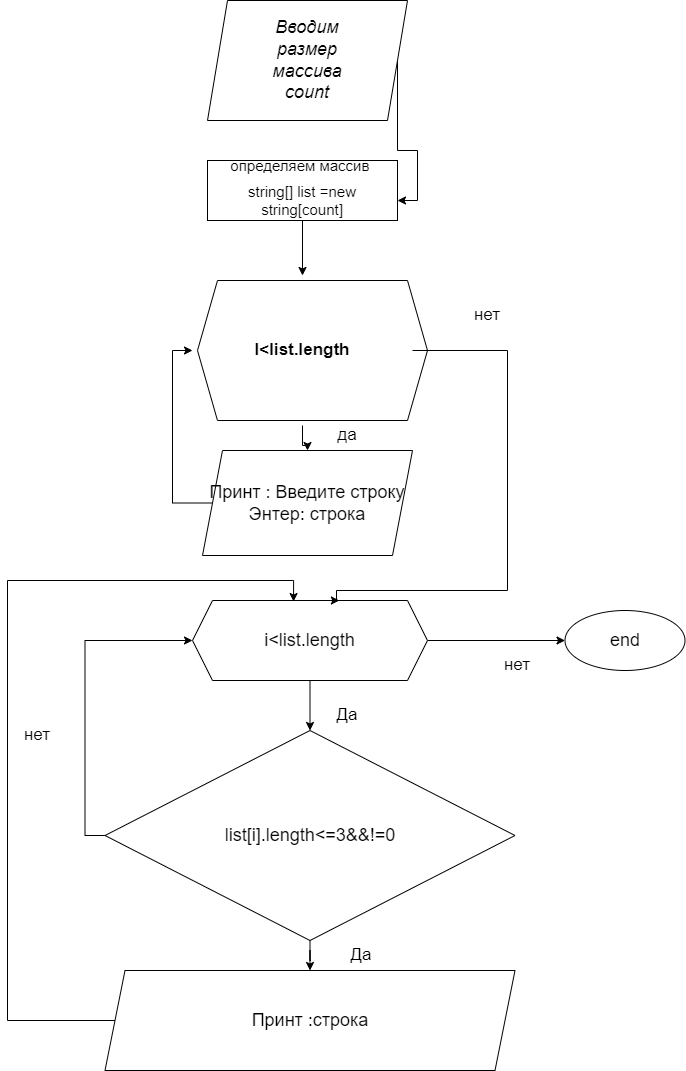

The diagram above was exported from draw.io. Its source (the exported page's mxGraphModel, read from the mxfile embedded in the PNG):
<mxGraphModel dx="1102" dy="865" grid="1" gridSize="10" guides="1" tooltips="1" connect="1" arrows="1" fold="1" page="1" pageScale="1" pageWidth="827" pageHeight="1169" math="0" shadow="0">
  <root>
    <mxCell id="0" />
    <mxCell id="1" parent="0" />
    <mxCell id="FqKVi3L69ybrPVSboROJ-38" style="edgeStyle=orthogonalEdgeStyle;rounded=0;orthogonalLoop=1;jettySize=auto;html=1;exitX=1;exitY=0.5;exitDx=0;exitDy=0;entryX=1;entryY=0.5;entryDx=0;entryDy=0;fontSize=17;" edge="1" parent="1" source="FqKVi3L69ybrPVSboROJ-1" target="FqKVi3L69ybrPVSboROJ-14">
      <mxGeometry relative="1" as="geometry" />
    </mxCell>
    <mxCell id="FqKVi3L69ybrPVSboROJ-1" value="" style="shape=parallelogram;perimeter=parallelogramPerimeter;whiteSpace=wrap;html=1;fixedSize=1;fontSize=18;" vertex="1" parent="1">
      <mxGeometry x="230" y="70" width="200" height="120" as="geometry" />
    </mxCell>
    <mxCell id="FqKVi3L69ybrPVSboROJ-4" value="Вводим размер массива count" style="text;html=1;strokeColor=none;fillColor=none;align=center;verticalAlign=middle;whiteSpace=wrap;rounded=0;fontSize=18;fontStyle=2" vertex="1" parent="1">
      <mxGeometry x="300" y="100" width="60" height="60" as="geometry" />
    </mxCell>
    <mxCell id="FqKVi3L69ybrPVSboROJ-6" value="" style="rounded=0;whiteSpace=wrap;html=1;fontSize=15;" vertex="1" parent="1">
      <mxGeometry x="230" y="230" width="190" height="60" as="geometry" />
    </mxCell>
    <mxCell id="FqKVi3L69ybrPVSboROJ-7" value="" style="shape=hexagon;perimeter=hexagonPerimeter2;whiteSpace=wrap;html=1;fixedSize=1;fontSize=18;" vertex="1" parent="1">
      <mxGeometry x="220" y="350" width="230" height="140" as="geometry" />
    </mxCell>
    <mxCell id="FqKVi3L69ybrPVSboROJ-23" style="edgeStyle=orthogonalEdgeStyle;rounded=0;orthogonalLoop=1;jettySize=auto;html=1;exitX=0;exitY=0.5;exitDx=0;exitDy=0;entryX=0;entryY=0.5;entryDx=0;entryDy=0;fontSize=17;" edge="1" parent="1" source="FqKVi3L69ybrPVSboROJ-8" target="FqKVi3L69ybrPVSboROJ-15">
      <mxGeometry relative="1" as="geometry">
        <Array as="points">
          <mxPoint x="195" y="573" />
          <mxPoint x="195" y="420" />
        </Array>
      </mxGeometry>
    </mxCell>
    <mxCell id="FqKVi3L69ybrPVSboROJ-8" value="Принт : Введите строку&lt;br&gt;Энтер: строка" style="shape=parallelogram;perimeter=parallelogramPerimeter;whiteSpace=wrap;html=1;fixedSize=1;fontSize=18;" vertex="1" parent="1">
      <mxGeometry x="225" y="520" width="210" height="105" as="geometry" />
    </mxCell>
    <mxCell id="FqKVi3L69ybrPVSboROJ-28" value="" style="edgeStyle=orthogonalEdgeStyle;rounded=0;orthogonalLoop=1;jettySize=auto;html=1;fontSize=17;" edge="1" parent="1" source="FqKVi3L69ybrPVSboROJ-9" target="FqKVi3L69ybrPVSboROJ-27">
      <mxGeometry relative="1" as="geometry" />
    </mxCell>
    <mxCell id="FqKVi3L69ybrPVSboROJ-29" value="" style="edgeStyle=orthogonalEdgeStyle;rounded=0;orthogonalLoop=1;jettySize=auto;html=1;fontSize=17;" edge="1" parent="1" source="FqKVi3L69ybrPVSboROJ-9" target="FqKVi3L69ybrPVSboROJ-10">
      <mxGeometry relative="1" as="geometry" />
    </mxCell>
    <mxCell id="FqKVi3L69ybrPVSboROJ-9" value="i&amp;lt;list.length" style="shape=hexagon;perimeter=hexagonPerimeter2;whiteSpace=wrap;html=1;fixedSize=1;fontSize=18;" vertex="1" parent="1">
      <mxGeometry x="215" y="670" width="235" height="80" as="geometry" />
    </mxCell>
    <mxCell id="FqKVi3L69ybrPVSboROJ-30" value="" style="edgeStyle=orthogonalEdgeStyle;rounded=0;orthogonalLoop=1;jettySize=auto;html=1;fontSize=17;" edge="1" parent="1" source="FqKVi3L69ybrPVSboROJ-10" target="FqKVi3L69ybrPVSboROJ-12">
      <mxGeometry relative="1" as="geometry" />
    </mxCell>
    <mxCell id="FqKVi3L69ybrPVSboROJ-32" style="edgeStyle=orthogonalEdgeStyle;rounded=0;orthogonalLoop=1;jettySize=auto;html=1;exitX=0;exitY=0.5;exitDx=0;exitDy=0;entryX=0;entryY=0.5;entryDx=0;entryDy=0;fontSize=17;" edge="1" parent="1" source="FqKVi3L69ybrPVSboROJ-10" target="FqKVi3L69ybrPVSboROJ-9">
      <mxGeometry relative="1" as="geometry" />
    </mxCell>
    <mxCell id="FqKVi3L69ybrPVSboROJ-10" value="list[i].length&amp;lt;=3&amp;amp;&amp;amp;!=0" style="rhombus;whiteSpace=wrap;html=1;fontSize=18;" vertex="1" parent="1">
      <mxGeometry x="127.5" y="800" width="410" height="210" as="geometry" />
    </mxCell>
    <mxCell id="FqKVi3L69ybrPVSboROJ-34" style="edgeStyle=orthogonalEdgeStyle;rounded=0;orthogonalLoop=1;jettySize=auto;html=1;fontSize=17;entryX=0.43;entryY=0.013;entryDx=0;entryDy=0;entryPerimeter=0;" edge="1" parent="1" source="FqKVi3L69ybrPVSboROJ-12" target="FqKVi3L69ybrPVSboROJ-9">
      <mxGeometry relative="1" as="geometry">
        <mxPoint x="20" y="640" as="targetPoint" />
        <Array as="points">
          <mxPoint x="30" y="1090" />
          <mxPoint x="30" y="650" />
          <mxPoint x="316" y="650" />
        </Array>
      </mxGeometry>
    </mxCell>
    <mxCell id="FqKVi3L69ybrPVSboROJ-12" value="Принт :строка" style="shape=parallelogram;perimeter=parallelogramPerimeter;whiteSpace=wrap;html=1;fixedSize=1;fontSize=18;" vertex="1" parent="1">
      <mxGeometry x="127.5" y="1040" width="410" height="100" as="geometry" />
    </mxCell>
    <mxCell id="FqKVi3L69ybrPVSboROJ-13" value="определяем массив&amp;nbsp;" style="text;html=1;strokeColor=none;fillColor=none;align=center;verticalAlign=middle;whiteSpace=wrap;rounded=0;fontSize=15;" vertex="1" parent="1">
      <mxGeometry x="230" y="200" width="190" height="70" as="geometry" />
    </mxCell>
    <mxCell id="FqKVi3L69ybrPVSboROJ-24" style="edgeStyle=orthogonalEdgeStyle;rounded=0;orthogonalLoop=1;jettySize=auto;html=1;exitX=0.5;exitY=1;exitDx=0;exitDy=0;entryX=0.5;entryY=0;entryDx=0;entryDy=0;fontSize=17;" edge="1" parent="1" source="FqKVi3L69ybrPVSboROJ-14" target="FqKVi3L69ybrPVSboROJ-15">
      <mxGeometry relative="1" as="geometry" />
    </mxCell>
    <mxCell id="FqKVi3L69ybrPVSboROJ-14" value="string[] list =new string[count]" style="text;html=1;strokeColor=none;fillColor=none;align=center;verticalAlign=middle;whiteSpace=wrap;rounded=0;fontSize=15;" vertex="1" parent="1">
      <mxGeometry x="230" y="250" width="190" height="40" as="geometry" />
    </mxCell>
    <mxCell id="FqKVi3L69ybrPVSboROJ-18" value="" style="edgeStyle=orthogonalEdgeStyle;rounded=0;orthogonalLoop=1;jettySize=auto;html=1;fontSize=17;" edge="1" parent="1" source="FqKVi3L69ybrPVSboROJ-15" target="FqKVi3L69ybrPVSboROJ-8">
      <mxGeometry relative="1" as="geometry" />
    </mxCell>
    <mxCell id="FqKVi3L69ybrPVSboROJ-19" style="edgeStyle=orthogonalEdgeStyle;rounded=0;orthogonalLoop=1;jettySize=auto;html=1;fontSize=17;entryX=0.625;entryY=0;entryDx=0;entryDy=0;" edge="1" parent="1" source="FqKVi3L69ybrPVSboROJ-15" target="FqKVi3L69ybrPVSboROJ-9">
      <mxGeometry relative="1" as="geometry">
        <mxPoint x="540" y="650" as="targetPoint" />
        <Array as="points">
          <mxPoint x="530" y="420" />
          <mxPoint x="530" y="660" />
          <mxPoint x="359" y="660" />
        </Array>
      </mxGeometry>
    </mxCell>
    <mxCell id="FqKVi3L69ybrPVSboROJ-15" value="I&amp;lt;list.length" style="text;html=1;strokeColor=none;fillColor=none;align=center;verticalAlign=middle;whiteSpace=wrap;rounded=0;fontSize=17;fontStyle=1" vertex="1" parent="1">
      <mxGeometry x="215" y="345" width="220" height="150" as="geometry" />
    </mxCell>
    <mxCell id="FqKVi3L69ybrPVSboROJ-20" value="нет" style="text;html=1;strokeColor=none;fillColor=none;align=center;verticalAlign=middle;whiteSpace=wrap;rounded=0;fontSize=17;" vertex="1" parent="1">
      <mxGeometry x="480" y="370" width="60" height="30" as="geometry" />
    </mxCell>
    <mxCell id="FqKVi3L69ybrPVSboROJ-21" value="да" style="text;html=1;strokeColor=none;fillColor=none;align=center;verticalAlign=middle;whiteSpace=wrap;rounded=0;fontSize=17;" vertex="1" parent="1">
      <mxGeometry x="340" y="490" width="60" height="30" as="geometry" />
    </mxCell>
    <mxCell id="FqKVi3L69ybrPVSboROJ-27" value="end" style="ellipse;whiteSpace=wrap;html=1;fontSize=18;" vertex="1" parent="1">
      <mxGeometry x="587.5" y="680" width="120" height="60" as="geometry" />
    </mxCell>
    <mxCell id="FqKVi3L69ybrPVSboROJ-31" value="Да" style="text;html=1;strokeColor=none;fillColor=none;align=center;verticalAlign=middle;whiteSpace=wrap;rounded=0;fontSize=17;" vertex="1" parent="1">
      <mxGeometry x="354" y="1010" width="60" height="30" as="geometry" />
    </mxCell>
    <mxCell id="FqKVi3L69ybrPVSboROJ-33" value="нет" style="text;html=1;strokeColor=none;fillColor=none;align=center;verticalAlign=middle;whiteSpace=wrap;rounded=0;fontSize=17;" vertex="1" parent="1">
      <mxGeometry x="30" y="790" width="60" height="30" as="geometry" />
    </mxCell>
    <mxCell id="FqKVi3L69ybrPVSboROJ-35" value="нет" style="text;html=1;strokeColor=none;fillColor=none;align=center;verticalAlign=middle;whiteSpace=wrap;rounded=0;fontSize=17;" vertex="1" parent="1">
      <mxGeometry x="510" y="720" width="60" height="30" as="geometry" />
    </mxCell>
    <mxCell id="FqKVi3L69ybrPVSboROJ-36" value="Да" style="text;html=1;strokeColor=none;fillColor=none;align=center;verticalAlign=middle;whiteSpace=wrap;rounded=0;fontSize=17;" vertex="1" parent="1">
      <mxGeometry x="340" y="770" width="60" height="30" as="geometry" />
    </mxCell>
  </root>
</mxGraphModel>